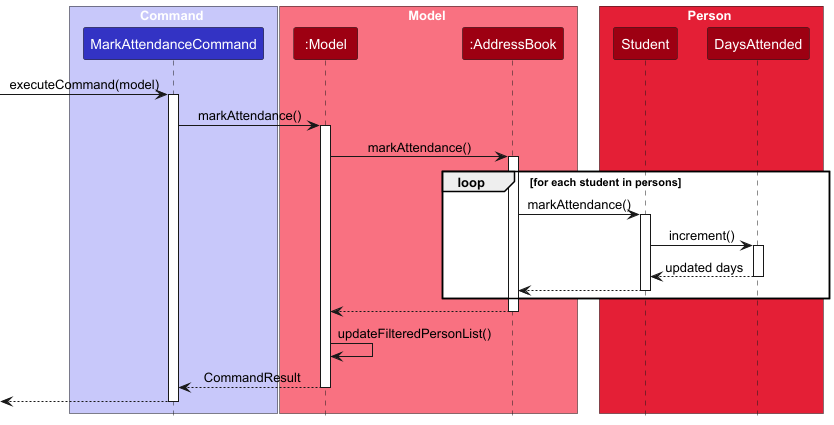

The diagram above was rendered by PlantUML. Its source (embedded in the PNG):
@startuml
!include style.puml
skinparam ArrowFontStyle plain

box Command LOGIC_COLOR_T1
participant "MarkAttendanceCommand" as MarkAttendanceCommand LOGIC_COLOR
end box

box Model MODEL_COLOR_T1
participant ":Model" as Model MODEL_COLOR
participant ":AddressBook" as AddressBook MODEL_COLOR
end box

box Person MODEL_COLOR_T2
participant "Student" as Student MODEL_COLOR
participant "DaysAttended" as DaysAttended MODEL_COLOR
end box

[-> MarkAttendanceCommand : executeCommand(model)
activate MarkAttendanceCommand

MarkAttendanceCommand -> Model : markAttendance()
activate Model

Model -> AddressBook : markAttendance()
activate AddressBook

loop for each student in persons
    AddressBook -> Student : markAttendance()
    activate Student

    Student -> DaysAttended : increment()
    activate DaysAttended
    DaysAttended --> Student : updated days
    deactivate DaysAttended

    Student --> AddressBook
    deactivate Student
end

AddressBook --> Model
deactivate AddressBook

Model -> Model : updateFilteredPersonList()
Model --> MarkAttendanceCommand : CommandResult
deactivate Model

[<-- MarkAttendanceCommand
deactivate MarkAttendanceCommand

@enduml